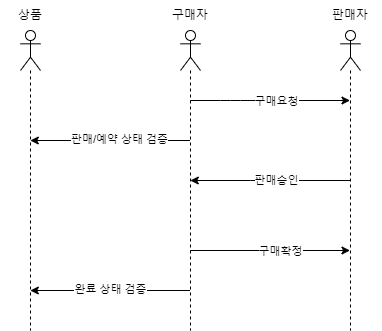

The diagram above was exported from draw.io. Its source (the exported page's mxGraphModel, read from the mxfile embedded in the PNG):
<mxGraphModel dx="713" dy="325" grid="1" gridSize="10" guides="1" tooltips="1" connect="1" arrows="1" fold="1" page="1" pageScale="1" pageWidth="827" pageHeight="1169" math="0" shadow="0">
  <root>
    <mxCell id="0" />
    <mxCell id="1" parent="0" />
    <mxCell id="26" style="edgeStyle=none;html=1;" parent="1" source="19" target="23" edge="1">
      <mxGeometry relative="1" as="geometry">
        <mxPoint x="410" y="130" as="sourcePoint" />
        <Array as="points">
          <mxPoint x="440" y="130" />
        </Array>
      </mxGeometry>
    </mxCell>
    <mxCell id="27" value="구매요청" style="edgeLabel;html=1;align=center;verticalAlign=middle;resizable=0;points=[];" parent="26" vertex="1" connectable="0">
      <mxGeometry x="-0.0481" y="-1" relative="1" as="geometry">
        <mxPoint x="10" as="offset" />
      </mxGeometry>
    </mxCell>
    <mxCell id="41" style="edgeStyle=none;html=1;" edge="1" parent="1" source="19" target="35">
      <mxGeometry relative="1" as="geometry">
        <Array as="points">
          <mxPoint x="320" y="170" />
        </Array>
      </mxGeometry>
    </mxCell>
    <mxCell id="42" value="판매/예약 상태 검증" style="edgeLabel;html=1;align=center;verticalAlign=middle;resizable=0;points=[];" vertex="1" connectable="0" parent="41">
      <mxGeometry x="-0.1073" y="-1" relative="1" as="geometry">
        <mxPoint as="offset" />
      </mxGeometry>
    </mxCell>
    <mxCell id="43" style="edgeStyle=none;html=1;" edge="1" parent="1" source="19" target="35">
      <mxGeometry relative="1" as="geometry">
        <Array as="points">
          <mxPoint x="330" y="320" />
        </Array>
      </mxGeometry>
    </mxCell>
    <mxCell id="44" value="완료 상태 검증" style="edgeLabel;html=1;align=center;verticalAlign=middle;resizable=0;points=[];" vertex="1" connectable="0" parent="43">
      <mxGeometry x="0.0337" y="-1" relative="1" as="geometry">
        <mxPoint x="3" as="offset" />
      </mxGeometry>
    </mxCell>
    <mxCell id="45" style="edgeStyle=none;html=1;" edge="1" parent="1" source="19" target="23">
      <mxGeometry relative="1" as="geometry">
        <Array as="points">
          <mxPoint x="480" y="280" />
        </Array>
      </mxGeometry>
    </mxCell>
    <mxCell id="46" value="구매확정" style="edgeLabel;html=1;align=center;verticalAlign=middle;resizable=0;points=[];" vertex="1" connectable="0" parent="45">
      <mxGeometry x="-0.0865" y="-1" relative="1" as="geometry">
        <mxPoint x="17" as="offset" />
      </mxGeometry>
    </mxCell>
    <mxCell id="19" value="" style="shape=umlLifeline;participant=umlActor;perimeter=lifelinePerimeter;whiteSpace=wrap;html=1;container=1;collapsible=0;recursiveResize=0;verticalAlign=top;spacingTop=36;outlineConnect=0;" parent="1" vertex="1">
      <mxGeometry x="390" y="60" width="20" height="300" as="geometry" />
    </mxCell>
    <mxCell id="20" value="구매자" style="text;html=1;strokeColor=none;fillColor=none;align=center;verticalAlign=middle;whiteSpace=wrap;rounded=0;" parent="1" vertex="1">
      <mxGeometry x="370" y="30" width="60" height="30" as="geometry" />
    </mxCell>
    <mxCell id="28" style="edgeStyle=none;html=1;" parent="1" source="23" target="19" edge="1">
      <mxGeometry relative="1" as="geometry">
        <Array as="points">
          <mxPoint x="470" y="210" />
        </Array>
      </mxGeometry>
    </mxCell>
    <mxCell id="29" value="판매승인" style="edgeLabel;html=1;align=center;verticalAlign=middle;resizable=0;points=[];" parent="28" vertex="1" connectable="0">
      <mxGeometry x="-0.0599" relative="1" as="geometry">
        <mxPoint x="1" as="offset" />
      </mxGeometry>
    </mxCell>
    <mxCell id="23" value="" style="shape=umlLifeline;participant=umlActor;perimeter=lifelinePerimeter;whiteSpace=wrap;html=1;container=1;collapsible=0;recursiveResize=0;verticalAlign=top;spacingTop=36;outlineConnect=0;" parent="1" vertex="1">
      <mxGeometry x="550" y="60" width="20" height="300" as="geometry" />
    </mxCell>
    <mxCell id="24" value="판매자" style="text;html=1;strokeColor=none;fillColor=none;align=center;verticalAlign=middle;whiteSpace=wrap;rounded=0;" parent="1" vertex="1">
      <mxGeometry x="530" y="30" width="60" height="30" as="geometry" />
    </mxCell>
    <mxCell id="35" value="" style="shape=umlLifeline;participant=umlActor;perimeter=lifelinePerimeter;whiteSpace=wrap;html=1;container=1;collapsible=0;recursiveResize=0;verticalAlign=top;spacingTop=36;outlineConnect=0;" parent="1" vertex="1">
      <mxGeometry x="230" y="60" width="20" height="300" as="geometry" />
    </mxCell>
    <mxCell id="36" value="상품" style="text;html=1;strokeColor=none;fillColor=none;align=center;verticalAlign=middle;whiteSpace=wrap;rounded=0;" parent="1" vertex="1">
      <mxGeometry x="210" y="30" width="60" height="30" as="geometry" />
    </mxCell>
  </root>
</mxGraphModel>